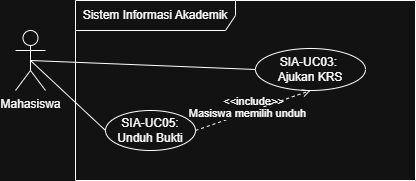

The diagram above was exported from draw.io. Its source (the exported page's mxGraphModel, read from the mxfile embedded in the PNG):
<mxGraphModel dx="425" dy="487" grid="1" gridSize="10" guides="1" tooltips="1" connect="1" arrows="1" fold="1" page="1" pageScale="1" pageWidth="827" pageHeight="1169" math="0" shadow="0">
  <root>
    <mxCell id="0" />
    <mxCell id="1" parent="0" />
    <mxCell id="7kTWoCxql_Mh_2wKW0V9-1" parent="1" style="shape=umlFrame;whiteSpace=wrap;html=1;pointerEvents=0;recursiveResize=0;container=1;collapsible=0;width=160;" value="Sistem Informasi Akademik" vertex="1">
      <mxGeometry height="180" width="340" x="270" y="160" as="geometry" />
    </mxCell>
    <mxCell id="7kTWoCxql_Mh_2wKW0V9-3" parent="7kTWoCxql_Mh_2wKW0V9-1" style="ellipse;html=1;whiteSpace=wrap;" value="SIA-UC05: Unduh Bukti" vertex="1">
      <mxGeometry height="40" width="90" x="30" y="110" as="geometry" />
    </mxCell>
    <mxCell id="7kTWoCxql_Mh_2wKW0V9-4" parent="7kTWoCxql_Mh_2wKW0V9-1" style="ellipse;html=1;whiteSpace=wrap;" value="SIA-UC03:&amp;nbsp;&lt;div&gt;Ajukan KRS&lt;/div&gt;" vertex="1">
      <mxGeometry height="42" width="110" x="180" y="48" as="geometry" />
    </mxCell>
    <mxCell id="7kTWoCxql_Mh_2wKW0V9-8" edge="1" parent="7kTWoCxql_Mh_2wKW0V9-1" source="7kTWoCxql_Mh_2wKW0V9-3" style="html=1;verticalAlign=bottom;labelBackgroundColor=none;endArrow=open;endFill=0;dashed=1;rounded=0;exitX=1;exitY=0.5;exitDx=0;exitDy=0;entryX=0.5;entryY=1;entryDx=0;entryDy=0;" target="7kTWoCxql_Mh_2wKW0V9-4" value="&amp;lt;&amp;lt;include&amp;gt;&amp;gt;">
      <mxGeometry relative="1" width="160" as="geometry">
        <mxPoint x="60" y="100" as="sourcePoint" />
        <mxPoint x="220" y="100" as="targetPoint" />
      </mxGeometry>
    </mxCell>
    <mxCell id="7kTWoCxql_Mh_2wKW0V9-9" connectable="0" parent="7kTWoCxql_Mh_2wKW0V9-8" style="edgeLabel;html=1;align=center;verticalAlign=middle;resizable=0;points=[];" value="Masiswa memilih unduh" vertex="1">
      <mxGeometry relative="1" x="-0.1133" as="geometry">
        <mxPoint as="offset" />
      </mxGeometry>
    </mxCell>
    <mxCell id="7kTWoCxql_Mh_2wKW0V9-5" edge="1" parent="1" source="7kTWoCxql_Mh_2wKW0V9-2" style="rounded=0;orthogonalLoop=1;jettySize=auto;html=1;exitX=0.5;exitY=0.5;exitDx=0;exitDy=0;exitPerimeter=0;entryX=0;entryY=0.5;entryDx=0;entryDy=0;endArrow=none;endFill=0;" target="7kTWoCxql_Mh_2wKW0V9-3">
      <mxGeometry relative="1" as="geometry" />
    </mxCell>
    <mxCell id="7kTWoCxql_Mh_2wKW0V9-2" parent="1" style="shape=umlActor;verticalLabelPosition=bottom;verticalAlign=top;html=1;" value="Mahasiswa" vertex="1">
      <mxGeometry height="60" width="30" x="210" y="190" as="geometry" />
    </mxCell>
    <mxCell id="7kTWoCxql_Mh_2wKW0V9-7" edge="1" parent="1" source="7kTWoCxql_Mh_2wKW0V9-2" style="rounded=0;orthogonalLoop=1;jettySize=auto;html=1;exitX=0.5;exitY=0.5;exitDx=0;exitDy=0;exitPerimeter=0;entryX=0;entryY=0.5;entryDx=0;entryDy=0;endArrow=none;endFill=0;" target="7kTWoCxql_Mh_2wKW0V9-4">
      <mxGeometry relative="1" as="geometry">
        <mxPoint x="235" y="230" as="sourcePoint" />
        <mxPoint x="310" y="300" as="targetPoint" />
      </mxGeometry>
    </mxCell>
  </root>
</mxGraphModel>